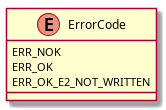

The diagram above was rendered by PlantUML. Its source (embedded in the PNG):
@startuml






enum ErrorCode {
	ERR_NOK
	ERR_OK
	ERR_OK_E2_NOT_WRITTEN
}






















@enduml